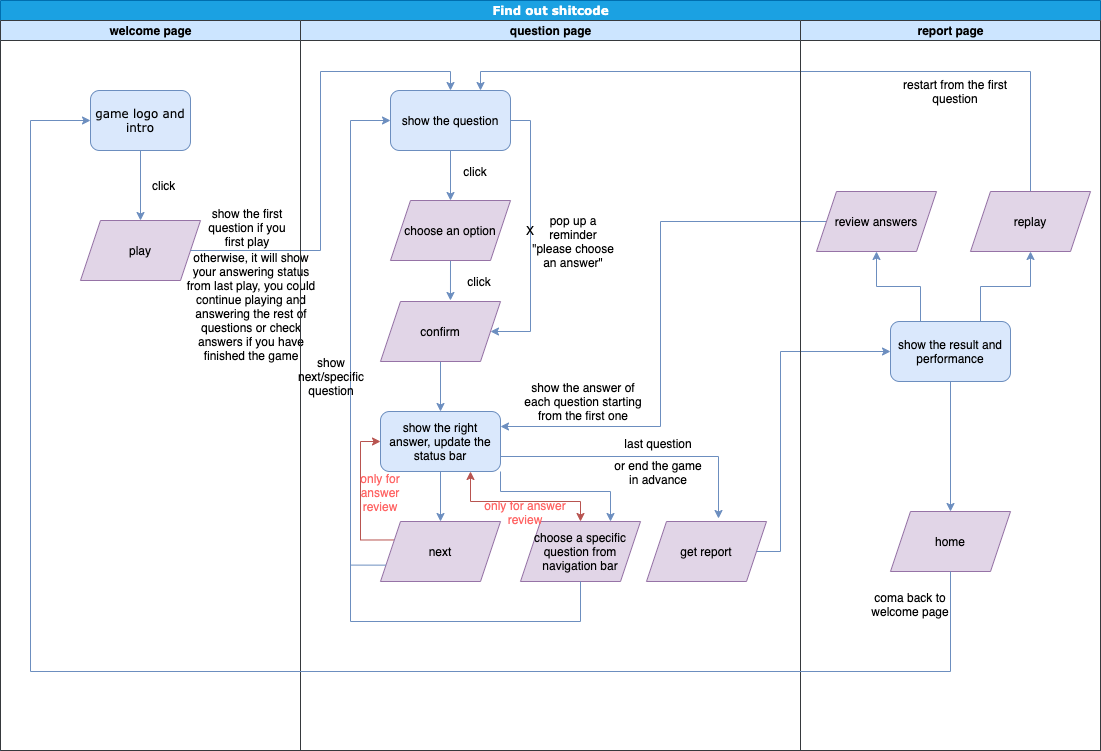

The diagram above was exported from draw.io. Its source (the exported page's mxGraphModel, read from the mxfile embedded in the PNG):
<mxGraphModel dx="2046" dy="446" grid="1" gridSize="10" guides="1" tooltips="1" connect="1" arrows="1" fold="1" page="1" pageScale="1" pageWidth="1100" pageHeight="850" background="#ffffff" math="0" shadow="0">
  <root>
    <mxCell id="0" />
    <mxCell id="1" parent="0" />
    <mxCell id="77e6c97f196da883-1" value="Find out shitcode" style="swimlane;html=1;childLayout=stackLayout;startSize=20;rounded=0;shadow=0;labelBackgroundColor=none;strokeWidth=1;fontFamily=Verdana;fontSize=8;align=center;strokeColor=#006EAF;fillColor=#1ba1e2;fontColor=#ffffff;" parent="1" vertex="1">
      <mxGeometry x="-400" y="39" width="1100" height="750" as="geometry" />
    </mxCell>
    <mxCell id="77e6c97f196da883-39" style="edgeStyle=orthogonalEdgeStyle;rounded=1;html=1;labelBackgroundColor=none;startArrow=none;startFill=0;startSize=5;endArrow=classicThin;endFill=1;endSize=5;jettySize=auto;orthogonalLoop=1;strokeWidth=1;fontFamily=Verdana;fontSize=8" parent="77e6c97f196da883-1" target="77e6c97f196da883-23" edge="1">
      <mxGeometry relative="1" as="geometry">
        <mxPoint x="600" y="690" as="sourcePoint" />
      </mxGeometry>
    </mxCell>
    <mxCell id="77e6c97f196da883-40" style="edgeStyle=orthogonalEdgeStyle;rounded=1;html=1;labelBackgroundColor=none;startArrow=none;startFill=0;startSize=5;endArrow=classicThin;endFill=1;endSize=5;jettySize=auto;orthogonalLoop=1;strokeWidth=1;fontFamily=Verdana;fontSize=8" parent="77e6c97f196da883-1" target="77e6c97f196da883-24" edge="1">
      <mxGeometry relative="1" as="geometry">
        <mxPoint x="770" y="690" as="sourcePoint" />
      </mxGeometry>
    </mxCell>
    <mxCell id="107ba76e4e335f99-1" style="edgeStyle=orthogonalEdgeStyle;rounded=1;html=1;labelBackgroundColor=none;startArrow=none;startFill=0;startSize=5;endArrow=classicThin;endFill=1;endSize=5;jettySize=auto;orthogonalLoop=1;strokeWidth=1;fontFamily=Verdana;fontSize=8" parent="77e6c97f196da883-1" target="77e6c97f196da883-18" edge="1">
      <mxGeometry relative="1" as="geometry">
        <mxPoint x="610" y="450" as="sourcePoint" />
      </mxGeometry>
    </mxCell>
    <mxCell id="107ba76e4e335f99-3" style="edgeStyle=orthogonalEdgeStyle;rounded=1;html=1;labelBackgroundColor=none;startArrow=none;startFill=0;startSize=5;endArrow=classicThin;endFill=1;endSize=5;jettySize=auto;orthogonalLoop=1;strokeColor=#000000;strokeWidth=1;fontFamily=Verdana;fontSize=8;fontColor=#000000;" parent="77e6c97f196da883-1" source="77e6c97f196da883-22" edge="1">
      <mxGeometry relative="1" as="geometry">
        <mxPoint x="610" y="610" as="targetPoint" />
      </mxGeometry>
    </mxCell>
    <mxCell id="77e6c97f196da883-2" value="welcome page" style="swimlane;html=1;startSize=20;strokeColor=#36393d;fillColor=#cce5ff;" parent="77e6c97f196da883-1" vertex="1">
      <mxGeometry y="20" width="300" height="730" as="geometry" />
    </mxCell>
    <mxCell id="udo4bTCeDNEOhMXAd7E_-3" style="edgeStyle=orthogonalEdgeStyle;rounded=0;orthogonalLoop=1;jettySize=auto;html=1;exitX=0.5;exitY=1;exitDx=0;exitDy=0;entryX=0.5;entryY=0;entryDx=0;entryDy=0;fillColor=#dae8fc;strokeColor=#6c8ebf;" edge="1" parent="77e6c97f196da883-2" source="77e6c97f196da883-8">
      <mxGeometry relative="1" as="geometry">
        <mxPoint x="140" y="200" as="targetPoint" />
      </mxGeometry>
    </mxCell>
    <mxCell id="77e6c97f196da883-8" value="game logo and intro" style="rounded=1;whiteSpace=wrap;html=1;shadow=0;labelBackgroundColor=none;strokeWidth=1;fontFamily=Verdana;fontSize=8;align=center;fillColor=#dae8fc;strokeColor=#6c8ebf;" parent="77e6c97f196da883-2" vertex="1">
      <mxGeometry x="90" y="70" width="100" height="60" as="geometry" />
    </mxCell>
    <mxCell id="udo4bTCeDNEOhMXAd7E_-9" value="&lt;div&gt;click&lt;/div&gt;" style="text;strokeColor=none;fillColor=none;html=1;whiteSpace=wrap;verticalAlign=middle;overflow=hidden;" vertex="1" parent="77e6c97f196da883-2">
      <mxGeometry x="150" y="150" width="30" height="30" as="geometry" />
    </mxCell>
    <mxCell id="udo4bTCeDNEOhMXAd7E_-11" value="play" style="shape=parallelogram;perimeter=parallelogramPerimeter;whiteSpace=wrap;html=1;fixedSize=1;fillColor=#e1d5e7;strokeColor=#9673a6;" vertex="1" parent="77e6c97f196da883-2">
      <mxGeometry x="80" y="200" width="120" height="60" as="geometry" />
    </mxCell>
    <mxCell id="udo4bTCeDNEOhMXAd7E_-65" value="show the first question if you first play" style="text;html=1;strokeColor=none;fillColor=none;align=center;verticalAlign=middle;whiteSpace=wrap;rounded=0;" vertex="1" parent="77e6c97f196da883-2">
      <mxGeometry x="202" y="181" width="90" height="51" as="geometry" />
    </mxCell>
    <mxCell id="udo4bTCeDNEOhMXAd7E_-66" value="otherwise, it will show your answering status from last play, you could continue playing and answering the rest of questions or check answers if you have finished the game" style="text;html=1;strokeColor=none;fillColor=none;align=center;verticalAlign=middle;whiteSpace=wrap;rounded=0;" vertex="1" parent="77e6c97f196da883-2">
      <mxGeometry x="181" y="276" width="140" height="20" as="geometry" />
    </mxCell>
    <mxCell id="udo4bTCeDNEOhMXAd7E_-13" style="edgeStyle=orthogonalEdgeStyle;rounded=0;orthogonalLoop=1;jettySize=auto;html=1;exitX=1;exitY=0.5;exitDx=0;exitDy=0;entryX=0.5;entryY=0;entryDx=0;entryDy=0;fillColor=#dae8fc;strokeColor=#6c8ebf;" edge="1" parent="77e6c97f196da883-1" source="udo4bTCeDNEOhMXAd7E_-11" target="udo4bTCeDNEOhMXAd7E_-12">
      <mxGeometry relative="1" as="geometry">
        <mxPoint x="220" y="120" as="targetPoint" />
        <Array as="points">
          <mxPoint x="320" y="250" />
          <mxPoint x="320" y="71" />
          <mxPoint x="450" y="71" />
        </Array>
      </mxGeometry>
    </mxCell>
    <mxCell id="udo4bTCeDNEOhMXAd7E_-37" style="edgeStyle=orthogonalEdgeStyle;rounded=0;orthogonalLoop=1;jettySize=auto;html=1;exitX=1;exitY=0.5;exitDx=0;exitDy=0;entryX=0;entryY=0.5;entryDx=0;entryDy=0;fillColor=#dae8fc;strokeColor=#6c8ebf;" edge="1" parent="77e6c97f196da883-1" source="udo4bTCeDNEOhMXAd7E_-31" target="udo4bTCeDNEOhMXAd7E_-36">
      <mxGeometry relative="1" as="geometry">
        <Array as="points">
          <mxPoint x="780" y="551" />
          <mxPoint x="780" y="351" />
        </Array>
      </mxGeometry>
    </mxCell>
    <mxCell id="udo4bTCeDNEOhMXAd7E_-40" style="edgeStyle=orthogonalEdgeStyle;rounded=0;orthogonalLoop=1;jettySize=auto;html=1;exitX=0;exitY=0.5;exitDx=0;exitDy=0;entryX=1;entryY=0.25;entryDx=0;entryDy=0;fillColor=#dae8fc;strokeColor=#6c8ebf;" edge="1" parent="77e6c97f196da883-1" source="udo4bTCeDNEOhMXAd7E_-39" target="udo4bTCeDNEOhMXAd7E_-24">
      <mxGeometry relative="1" as="geometry">
        <Array as="points">
          <mxPoint x="660" y="221" />
          <mxPoint x="660" y="426" />
        </Array>
      </mxGeometry>
    </mxCell>
    <mxCell id="udo4bTCeDNEOhMXAd7E_-57" style="edgeStyle=orthogonalEdgeStyle;rounded=0;orthogonalLoop=1;jettySize=auto;html=1;exitX=0.5;exitY=0;exitDx=0;exitDy=0;entryX=0.75;entryY=0;entryDx=0;entryDy=0;startArrow=none;startFill=0;endArrow=classic;endFill=1;fillColor=#dae8fc;strokeColor=#6c8ebf;" edge="1" parent="77e6c97f196da883-1" source="udo4bTCeDNEOhMXAd7E_-51" target="udo4bTCeDNEOhMXAd7E_-12">
      <mxGeometry relative="1" as="geometry">
        <Array as="points">
          <mxPoint x="1030" y="71" />
          <mxPoint x="480" y="71" />
        </Array>
      </mxGeometry>
    </mxCell>
    <mxCell id="77e6c97f196da883-3" value="question page" style="swimlane;html=1;startSize=20;strokeColor=#36393d;fillColor=#cce5ff;" parent="77e6c97f196da883-1" vertex="1">
      <mxGeometry x="300" y="20" width="500" height="730" as="geometry" />
    </mxCell>
    <mxCell id="udo4bTCeDNEOhMXAd7E_-16" style="edgeStyle=orthogonalEdgeStyle;rounded=0;orthogonalLoop=1;jettySize=auto;html=1;exitX=0.5;exitY=1;exitDx=0;exitDy=0;entryX=0.5;entryY=0;entryDx=0;entryDy=0;fillColor=#dae8fc;strokeColor=#6c8ebf;" edge="1" parent="77e6c97f196da883-3" source="udo4bTCeDNEOhMXAd7E_-12" target="udo4bTCeDNEOhMXAd7E_-15">
      <mxGeometry relative="1" as="geometry" />
    </mxCell>
    <mxCell id="udo4bTCeDNEOhMXAd7E_-21" style="edgeStyle=orthogonalEdgeStyle;rounded=0;orthogonalLoop=1;jettySize=auto;html=1;exitX=1;exitY=0.5;exitDx=0;exitDy=0;entryX=1;entryY=0.5;entryDx=0;entryDy=0;fillColor=#dae8fc;strokeColor=#6c8ebf;" edge="1" parent="77e6c97f196da883-3" source="udo4bTCeDNEOhMXAd7E_-12" target="udo4bTCeDNEOhMXAd7E_-18">
      <mxGeometry relative="1" as="geometry">
        <Array as="points">
          <mxPoint x="230" y="100" />
          <mxPoint x="230" y="311" />
        </Array>
      </mxGeometry>
    </mxCell>
    <mxCell id="udo4bTCeDNEOhMXAd7E_-12" value="show the question" style="rounded=1;whiteSpace=wrap;html=1;fillColor=#dae8fc;strokeColor=#6c8ebf;" vertex="1" parent="77e6c97f196da883-3">
      <mxGeometry x="90" y="70" width="120" height="60" as="geometry" />
    </mxCell>
    <mxCell id="udo4bTCeDNEOhMXAd7E_-19" style="edgeStyle=orthogonalEdgeStyle;rounded=0;orthogonalLoop=1;jettySize=auto;html=1;exitX=0.5;exitY=1;exitDx=0;exitDy=0;entryX=0.583;entryY=-0.017;entryDx=0;entryDy=0;entryPerimeter=0;fillColor=#dae8fc;strokeColor=#6c8ebf;" edge="1" parent="77e6c97f196da883-3" source="udo4bTCeDNEOhMXAd7E_-15" target="udo4bTCeDNEOhMXAd7E_-18">
      <mxGeometry relative="1" as="geometry" />
    </mxCell>
    <mxCell id="udo4bTCeDNEOhMXAd7E_-15" value="choose an option" style="shape=parallelogram;perimeter=parallelogramPerimeter;whiteSpace=wrap;html=1;fixedSize=1;fillColor=#e1d5e7;strokeColor=#9673a6;" vertex="1" parent="77e6c97f196da883-3">
      <mxGeometry x="90" y="180" width="120" height="60" as="geometry" />
    </mxCell>
    <mxCell id="udo4bTCeDNEOhMXAd7E_-17" value="click" style="text;html=1;strokeColor=none;fillColor=none;align=center;verticalAlign=middle;whiteSpace=wrap;rounded=0;" vertex="1" parent="77e6c97f196da883-3">
      <mxGeometry x="150" y="141" width="50" height="20" as="geometry" />
    </mxCell>
    <mxCell id="udo4bTCeDNEOhMXAd7E_-25" style="edgeStyle=orthogonalEdgeStyle;rounded=0;orthogonalLoop=1;jettySize=auto;html=1;exitX=0.5;exitY=1;exitDx=0;exitDy=0;entryX=0.5;entryY=0;entryDx=0;entryDy=0;fillColor=#dae8fc;strokeColor=#6c8ebf;" edge="1" parent="77e6c97f196da883-3" source="udo4bTCeDNEOhMXAd7E_-18" target="udo4bTCeDNEOhMXAd7E_-24">
      <mxGeometry relative="1" as="geometry" />
    </mxCell>
    <mxCell id="udo4bTCeDNEOhMXAd7E_-18" value="confirm" style="shape=parallelogram;perimeter=parallelogramPerimeter;whiteSpace=wrap;html=1;fixedSize=1;fillColor=#e1d5e7;strokeColor=#9673a6;" vertex="1" parent="77e6c97f196da883-3">
      <mxGeometry x="80" y="281" width="120" height="60" as="geometry" />
    </mxCell>
    <mxCell id="udo4bTCeDNEOhMXAd7E_-20" value="click" style="text;html=1;strokeColor=none;fillColor=none;align=center;verticalAlign=middle;whiteSpace=wrap;rounded=0;" vertex="1" parent="77e6c97f196da883-3">
      <mxGeometry x="154" y="251" width="50" height="20" as="geometry" />
    </mxCell>
    <mxCell id="udo4bTCeDNEOhMXAd7E_-22" value="X" style="text;html=1;strokeColor=none;fillColor=none;align=center;verticalAlign=middle;whiteSpace=wrap;rounded=0;" vertex="1" parent="77e6c97f196da883-3">
      <mxGeometry x="205" y="200" width="50" height="20" as="geometry" />
    </mxCell>
    <mxCell id="udo4bTCeDNEOhMXAd7E_-23" value="pop up a reminder &quot;please choose an answer&quot;" style="text;html=1;strokeColor=none;fillColor=none;align=center;verticalAlign=middle;whiteSpace=wrap;rounded=0;" vertex="1" parent="77e6c97f196da883-3">
      <mxGeometry x="228" y="211" width="90" height="20" as="geometry" />
    </mxCell>
    <mxCell id="udo4bTCeDNEOhMXAd7E_-27" style="edgeStyle=orthogonalEdgeStyle;rounded=0;orthogonalLoop=1;jettySize=auto;html=1;exitX=0.5;exitY=1;exitDx=0;exitDy=0;entryX=0.5;entryY=0;entryDx=0;entryDy=0;fillColor=#dae8fc;strokeColor=#6c8ebf;" edge="1" parent="77e6c97f196da883-3" source="udo4bTCeDNEOhMXAd7E_-24" target="udo4bTCeDNEOhMXAd7E_-26">
      <mxGeometry relative="1" as="geometry" />
    </mxCell>
    <mxCell id="udo4bTCeDNEOhMXAd7E_-32" style="edgeStyle=orthogonalEdgeStyle;rounded=0;orthogonalLoop=1;jettySize=auto;html=1;exitX=1;exitY=0.75;exitDx=0;exitDy=0;entryX=0.6;entryY=-0.05;entryDx=0;entryDy=0;entryPerimeter=0;fillColor=#dae8fc;strokeColor=#6c8ebf;" edge="1" parent="77e6c97f196da883-3" source="udo4bTCeDNEOhMXAd7E_-24" target="udo4bTCeDNEOhMXAd7E_-31">
      <mxGeometry relative="1" as="geometry" />
    </mxCell>
    <mxCell id="udo4bTCeDNEOhMXAd7E_-53" style="edgeStyle=orthogonalEdgeStyle;rounded=0;orthogonalLoop=1;jettySize=auto;html=1;exitX=1;exitY=1;exitDx=0;exitDy=0;entryX=0.75;entryY=0;entryDx=0;entryDy=0;fillColor=#dae8fc;strokeColor=#6c8ebf;" edge="1" parent="77e6c97f196da883-3" source="udo4bTCeDNEOhMXAd7E_-24" target="udo4bTCeDNEOhMXAd7E_-46">
      <mxGeometry relative="1" as="geometry">
        <Array as="points">
          <mxPoint x="200" y="471" />
          <mxPoint x="310" y="471" />
        </Array>
      </mxGeometry>
    </mxCell>
    <mxCell id="udo4bTCeDNEOhMXAd7E_-54" style="edgeStyle=orthogonalEdgeStyle;rounded=0;orthogonalLoop=1;jettySize=auto;html=1;exitX=0.75;exitY=1;exitDx=0;exitDy=0;entryX=0.5;entryY=0;entryDx=0;entryDy=0;endArrow=classic;endFill=1;startArrow=classic;startFill=1;fillColor=#f8cecc;strokeColor=#b85450;" edge="1" parent="77e6c97f196da883-3" source="udo4bTCeDNEOhMXAd7E_-24" target="udo4bTCeDNEOhMXAd7E_-46">
      <mxGeometry relative="1" as="geometry">
        <Array as="points">
          <mxPoint x="170" y="481" />
          <mxPoint x="280" y="481" />
        </Array>
      </mxGeometry>
    </mxCell>
    <mxCell id="udo4bTCeDNEOhMXAd7E_-24" value="show the right answer, update the status bar" style="rounded=1;whiteSpace=wrap;html=1;fillColor=#dae8fc;strokeColor=#6c8ebf;" vertex="1" parent="77e6c97f196da883-3">
      <mxGeometry x="80" y="391" width="120" height="60" as="geometry" />
    </mxCell>
    <mxCell id="udo4bTCeDNEOhMXAd7E_-43" style="edgeStyle=orthogonalEdgeStyle;rounded=0;orthogonalLoop=1;jettySize=auto;html=1;exitX=0;exitY=0.25;exitDx=0;exitDy=0;entryX=0;entryY=0.5;entryDx=0;entryDy=0;fillColor=#f8cecc;strokeColor=#b85450;" edge="1" parent="77e6c97f196da883-3" source="udo4bTCeDNEOhMXAd7E_-26" target="udo4bTCeDNEOhMXAd7E_-24">
      <mxGeometry relative="1" as="geometry">
        <Array as="points">
          <mxPoint x="60" y="520" />
          <mxPoint x="60" y="421" />
        </Array>
      </mxGeometry>
    </mxCell>
    <mxCell id="udo4bTCeDNEOhMXAd7E_-26" value="next" style="shape=parallelogram;perimeter=parallelogramPerimeter;whiteSpace=wrap;html=1;fixedSize=1;fillColor=#e1d5e7;strokeColor=#9673a6;" vertex="1" parent="77e6c97f196da883-3">
      <mxGeometry x="80" y="501" width="120" height="60" as="geometry" />
    </mxCell>
    <mxCell id="udo4bTCeDNEOhMXAd7E_-28" style="edgeStyle=orthogonalEdgeStyle;rounded=0;orthogonalLoop=1;jettySize=auto;html=1;exitX=0;exitY=0.75;exitDx=0;exitDy=0;entryX=0;entryY=0.5;entryDx=0;entryDy=0;fillColor=#dae8fc;strokeColor=#6c8ebf;" edge="1" parent="77e6c97f196da883-3" source="udo4bTCeDNEOhMXAd7E_-26" target="udo4bTCeDNEOhMXAd7E_-12">
      <mxGeometry relative="1" as="geometry">
        <mxPoint x="40" y="351" as="targetPoint" />
        <Array as="points">
          <mxPoint x="50" y="545" />
          <mxPoint x="50" y="100" />
        </Array>
      </mxGeometry>
    </mxCell>
    <mxCell id="udo4bTCeDNEOhMXAd7E_-29" value="show next/specific question" style="text;html=1;strokeColor=none;fillColor=none;align=center;verticalAlign=middle;whiteSpace=wrap;rounded=0;" vertex="1" parent="77e6c97f196da883-3">
      <mxGeometry x="11" y="346" width="40" height="20" as="geometry" />
    </mxCell>
    <mxCell id="udo4bTCeDNEOhMXAd7E_-31" value="get report" style="shape=parallelogram;perimeter=parallelogramPerimeter;whiteSpace=wrap;html=1;fixedSize=1;fillColor=#e1d5e7;strokeColor=#9673a6;" vertex="1" parent="77e6c97f196da883-3">
      <mxGeometry x="346" y="501" width="120" height="60" as="geometry" />
    </mxCell>
    <mxCell id="udo4bTCeDNEOhMXAd7E_-33" value="last question" style="text;html=1;strokeColor=none;fillColor=none;align=center;verticalAlign=middle;whiteSpace=wrap;rounded=0;" vertex="1" parent="77e6c97f196da883-3">
      <mxGeometry x="318" y="413" width="80" height="20" as="geometry" />
    </mxCell>
    <mxCell id="udo4bTCeDNEOhMXAd7E_-35" value="or end the game in advance" style="text;html=1;strokeColor=none;fillColor=none;align=center;verticalAlign=middle;whiteSpace=wrap;rounded=0;" vertex="1" parent="77e6c97f196da883-3">
      <mxGeometry x="311" y="442" width="94" height="20" as="geometry" />
    </mxCell>
    <mxCell id="udo4bTCeDNEOhMXAd7E_-41" value="show the answer of each question starting from the first one" style="text;html=1;strokeColor=none;fillColor=none;align=center;verticalAlign=middle;whiteSpace=wrap;rounded=0;" vertex="1" parent="77e6c97f196da883-3">
      <mxGeometry x="223" y="371" width="120" height="20" as="geometry" />
    </mxCell>
    <mxCell id="udo4bTCeDNEOhMXAd7E_-44" value="only for answer review" style="text;html=1;strokeColor=none;fillColor=none;align=center;verticalAlign=middle;whiteSpace=wrap;rounded=0;fontColor=#FF6666;" vertex="1" parent="77e6c97f196da883-3">
      <mxGeometry x="50" y="462" width="60" height="20" as="geometry" />
    </mxCell>
    <mxCell id="udo4bTCeDNEOhMXAd7E_-46" value="choose a specific question from navigation bar" style="shape=parallelogram;perimeter=parallelogramPerimeter;whiteSpace=wrap;html=1;fixedSize=1;fillColor=#e1d5e7;strokeColor=#9673a6;" vertex="1" parent="77e6c97f196da883-3">
      <mxGeometry x="220" y="501" width="120" height="60" as="geometry" />
    </mxCell>
    <mxCell id="udo4bTCeDNEOhMXAd7E_-55" value="only for answer review" style="text;html=1;strokeColor=none;fillColor=none;align=center;verticalAlign=middle;whiteSpace=wrap;rounded=0;fontColor=#FF6666;" vertex="1" parent="77e6c97f196da883-3">
      <mxGeometry x="170" y="482" width="110" height="20" as="geometry" />
    </mxCell>
    <mxCell id="77e6c97f196da883-4" value="report page" style="swimlane;html=1;startSize=20;strokeColor=#36393d;fillColor=#cce5ff;" parent="77e6c97f196da883-1" vertex="1">
      <mxGeometry x="800" y="20" width="300" height="730" as="geometry" />
    </mxCell>
    <mxCell id="udo4bTCeDNEOhMXAd7E_-59" style="edgeStyle=orthogonalEdgeStyle;rounded=0;orthogonalLoop=1;jettySize=auto;html=1;exitX=0.25;exitY=0;exitDx=0;exitDy=0;entryX=0.5;entryY=1;entryDx=0;entryDy=0;startArrow=none;startFill=0;endArrow=classic;endFill=1;fillColor=#dae8fc;strokeColor=#6c8ebf;" edge="1" parent="77e6c97f196da883-4" source="udo4bTCeDNEOhMXAd7E_-36" target="udo4bTCeDNEOhMXAd7E_-39">
      <mxGeometry relative="1" as="geometry" />
    </mxCell>
    <mxCell id="udo4bTCeDNEOhMXAd7E_-60" style="edgeStyle=orthogonalEdgeStyle;rounded=0;orthogonalLoop=1;jettySize=auto;html=1;exitX=0.75;exitY=0;exitDx=0;exitDy=0;entryX=0.5;entryY=1;entryDx=0;entryDy=0;startArrow=none;startFill=0;endArrow=classic;endFill=1;fillColor=#dae8fc;strokeColor=#6c8ebf;" edge="1" parent="77e6c97f196da883-4" source="udo4bTCeDNEOhMXAd7E_-36" target="udo4bTCeDNEOhMXAd7E_-51">
      <mxGeometry relative="1" as="geometry" />
    </mxCell>
    <mxCell id="udo4bTCeDNEOhMXAd7E_-61" style="edgeStyle=orthogonalEdgeStyle;rounded=0;orthogonalLoop=1;jettySize=auto;html=1;exitX=0.5;exitY=1;exitDx=0;exitDy=0;startArrow=none;startFill=0;endArrow=classic;endFill=1;fillColor=#dae8fc;strokeColor=#6c8ebf;" edge="1" parent="77e6c97f196da883-4" source="udo4bTCeDNEOhMXAd7E_-36" target="udo4bTCeDNEOhMXAd7E_-52">
      <mxGeometry relative="1" as="geometry" />
    </mxCell>
    <mxCell id="udo4bTCeDNEOhMXAd7E_-36" value="show the result and performance" style="rounded=1;whiteSpace=wrap;html=1;fillColor=#dae8fc;strokeColor=#6c8ebf;" vertex="1" parent="77e6c97f196da883-4">
      <mxGeometry x="90" y="301" width="120" height="60" as="geometry" />
    </mxCell>
    <mxCell id="udo4bTCeDNEOhMXAd7E_-39" value="review answers" style="shape=parallelogram;perimeter=parallelogramPerimeter;whiteSpace=wrap;html=1;fixedSize=1;fillColor=#e1d5e7;strokeColor=#9673a6;" vertex="1" parent="77e6c97f196da883-4">
      <mxGeometry x="16" y="171" width="120" height="60" as="geometry" />
    </mxCell>
    <mxCell id="udo4bTCeDNEOhMXAd7E_-52" value="home" style="shape=parallelogram;perimeter=parallelogramPerimeter;whiteSpace=wrap;html=1;fixedSize=1;fillColor=#e1d5e7;strokeColor=#9673a6;" vertex="1" parent="77e6c97f196da883-4">
      <mxGeometry x="90" y="491" width="120" height="60" as="geometry" />
    </mxCell>
    <mxCell id="udo4bTCeDNEOhMXAd7E_-51" value="replay" style="shape=parallelogram;perimeter=parallelogramPerimeter;whiteSpace=wrap;html=1;fixedSize=1;fillColor=#e1d5e7;strokeColor=#9673a6;" vertex="1" parent="77e6c97f196da883-4">
      <mxGeometry x="170" y="171" width="120" height="60" as="geometry" />
    </mxCell>
    <mxCell id="udo4bTCeDNEOhMXAd7E_-58" value="restart from the first question" style="text;html=1;strokeColor=none;fillColor=none;align=center;verticalAlign=middle;whiteSpace=wrap;rounded=0;" vertex="1" parent="77e6c97f196da883-4">
      <mxGeometry x="90" y="61" width="130" height="20" as="geometry" />
    </mxCell>
    <mxCell id="udo4bTCeDNEOhMXAd7E_-64" value="coma back to welcome page" style="text;html=1;strokeColor=none;fillColor=none;align=center;verticalAlign=middle;whiteSpace=wrap;rounded=0;" vertex="1" parent="77e6c97f196da883-4">
      <mxGeometry x="70" y="574" width="80" height="20" as="geometry" />
    </mxCell>
    <mxCell id="udo4bTCeDNEOhMXAd7E_-62" style="edgeStyle=orthogonalEdgeStyle;rounded=0;orthogonalLoop=1;jettySize=auto;html=1;exitX=0.5;exitY=1;exitDx=0;exitDy=0;startArrow=none;startFill=0;endArrow=classic;endFill=1;entryX=0;entryY=0.5;entryDx=0;entryDy=0;fillColor=#dae8fc;strokeColor=#6c8ebf;" edge="1" parent="77e6c97f196da883-1" source="udo4bTCeDNEOhMXAd7E_-52" target="77e6c97f196da883-8">
      <mxGeometry relative="1" as="geometry">
        <mxPoint x="70" y="141" as="targetPoint" />
        <Array as="points">
          <mxPoint x="950" y="671" />
          <mxPoint x="30" y="671" />
          <mxPoint x="30" y="120" />
        </Array>
      </mxGeometry>
    </mxCell>
    <mxCell id="udo4bTCeDNEOhMXAd7E_-50" style="edgeStyle=orthogonalEdgeStyle;rounded=0;orthogonalLoop=1;jettySize=auto;html=1;exitX=0.5;exitY=1;exitDx=0;exitDy=0;endArrow=none;endFill=0;fillColor=#dae8fc;strokeColor=#6c8ebf;" edge="1" parent="1" source="udo4bTCeDNEOhMXAd7E_-46">
      <mxGeometry relative="1" as="geometry">
        <mxPoint x="-50" y="600" as="targetPoint" />
        <Array as="points">
          <mxPoint x="180" y="660" />
          <mxPoint x="-50" y="660" />
        </Array>
      </mxGeometry>
    </mxCell>
  </root>
</mxGraphModel>